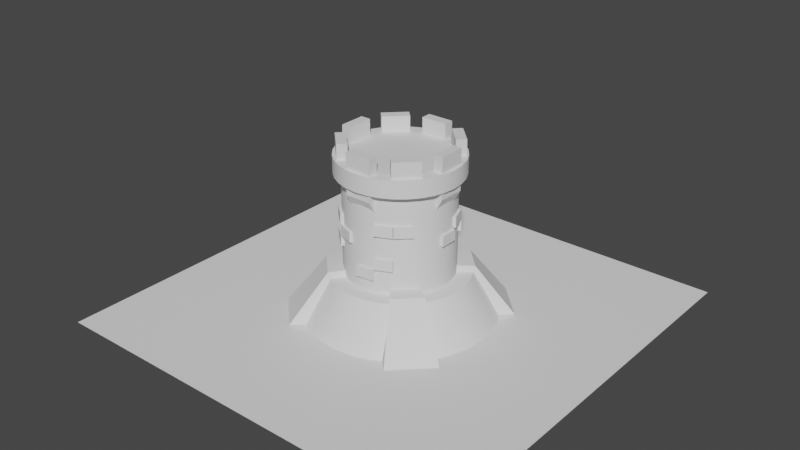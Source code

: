 # Source: torre01.blend  (saved by Blender 2.92.15; exported with 4.5.12 LTS)
import bpy
from mathutils import Matrix  # noqa: F401  (used for matrix-valued properties, if any)

bpy.ops.wm.read_factory_settings(use_empty=True)
scene = bpy.context.scene
scene.name = 'Scene'

# ---- collections
col_collection = bpy.data.collections.new('Collection'); scene.collection.children.link(col_collection)

# ---- node groups
ng_auto_smooth = bpy.data.node_groups.new('Auto Smooth', 'GeometryNodeTree')
_s = ng_auto_smooth.interface.new_socket(name='Geometry', in_out='OUTPUT', socket_type='NodeSocketGeometry')
_s = ng_auto_smooth.interface.new_socket(name='Geometry', in_out='INPUT', socket_type='NodeSocketGeometry')
_s = ng_auto_smooth.interface.new_socket(name='Angle', in_out='INPUT', socket_type='NodeSocketFloat')
_s.subtype = 'ANGLE'
_s.min_value = 0.0
_s.max_value = 3.142
ng_auto_smooth.is_modifier = True
_N = ng_auto_smooth.nodes; _L = ng_auto_smooth.links
n0 = _N.new('NodeGroupOutput'); n0.name = 'Group Output'; n0.location = (480, -100)
n1 = _N.new('NodeGroupInput'); n1.name = 'Group Input'; n1.location = (-420, -300)
n2 = _N.new('NodeGroupInput'); n2.name = 'Group Input.001'; n2.location = (-60, -100)
n3 = _N.new('GeometryNodeSetShadeSmooth'); n3.name = 'Set Shade Smooth'; n3.location = (120, -100)
n3.domain = 'EDGE'
n4 = _N.new('GeometryNodeSetShadeSmooth'); n4.name = 'Set Shade Smooth.001'; n4.location = (300, -100)
n5 = _N.new('GeometryNodeInputMeshEdgeAngle'); n5.name = 'Edge Angle'; n5.location = (-420, -220)
n6 = _N.new('GeometryNodeInputEdgeSmooth'); n6.name = 'Is Edge Smooth'; n6.location = (-60, -160)
n7 = _N.new('GeometryNodeInputShadeSmooth'); n7.name = 'Is Face Smooth'; n7.location = (-240, -340)
n8 = _N.new('FunctionNodeBooleanMath'); n8.name = 'Boolean Math'; n8.location = (-60, -220)
n9 = _N.new('FunctionNodeCompare'); n9.name = 'Compare'; n9.location = (-240, -180)
n9.operation = 'LESS_EQUAL'
_L.new(n5.outputs[0], n9.inputs[0])
_L.new(n4.outputs[0], n0.inputs[0])
_L.new(n1.outputs[1], n9.inputs[1])
_L.new(n9.outputs[0], n8.inputs[0])
_L.new(n7.outputs[0], n8.inputs[1])
_L.new(n2.outputs[0], n3.inputs[0])
_L.new(n6.outputs[0], n3.inputs[1])
_L.new(n3.outputs[0], n4.inputs[0])
_L.new(n8.outputs[0], n3.inputs[2])
n0.is_active_output = True

# ---- world
world_world = bpy.data.worlds.new('World'); scene.world = world_world
world_world.use_nodes = True; world_world.node_tree.nodes.clear()
_N = world_world.node_tree.nodes; _L = world_world.node_tree.links
n0 = _N.new('ShaderNodeOutputWorld'); n0.name = 'World Output'; n0.location = (300, 300)
n1 = _N.new('ShaderNodeBackground'); n1.name = 'Background'; n1.location = (10, 300)
n1.inputs[0].default_value = (0.05088, 0.05088, 0.05088, 1.0)
_L.new(n1.outputs[0], n0.inputs[0])
n0.is_active_output = True
world_world.color = (0.05088, 0.05088, 0.05088)
world_world.use_sun_shadow = False
world_world.sun_shadow_jitter_overblur = 0.0

# ---- meshes
me_cylinder = bpy.data.meshes.new('Cylinder')
me_cylinder.from_pydata([(-1.235e-08, 1.123, -1.0), (1.858e-08, 0.8148, 1.0), (0.2191, 1.102, -1.0), (0.159, 0.7991, 1.0), (0.4298, 1.038, -1.0), (0.3118, 0.7527, 1.0), (0.624, 0.9339, -1.0), (0.4527, 0.6774, 1.0), (0.7942, 0.7942, -1.0), (0.5761, 0.5761, 1.0), (0.9339, 0.624, -1.0), (0.6774, 0.4527, 1.0), (1.038, 0.4298, -1.0), (0.7527, 0.3118, 1.0), (1.102, 0.2191, -1.0), (0.7991, 0.159, 1.0), (1.123, 4.923e-08, -1.0), (0.8148, 1.15e-07, 1.0), (1.102, -0.2191, -1.0), (0.7991, -0.159, 1.0), (1.038, -0.4298, -1.0), (0.7527, -0.3118, 1.0), (0.9339, -0.624, -1.0), (0.6774, -0.4527, 1.0), (0.7942, -0.7942, -1.0), (0.5761, -0.5761, 1.0), (0.624, -0.9339, -1.0), (0.4527, -0.6774, 1.0), (0.4298, -1.038, -1.0), (0.3118, -0.7527, 1.0), (0.2191, -1.102, -1.0), (0.159, -0.7991, 1.0), (-3.783e-07, -1.123, -1.0), (-2.469e-07, -0.8148, 1.0), (-0.2191, -1.102, -1.0), (-0.159, -0.7991, 1.0), (-0.4298, -1.038, -1.0), (-0.3118, -0.7527, 1.0), (-0.624, -0.9339, -1.0), (-0.4527, -0.6774, 1.0), (-0.7942, -0.7942, -1.0), (-0.5761, -0.5761, 1.0), (-0.9339, -0.624, -1.0), (-0.6774, -0.4527, 1.0), (-1.038, -0.4298, -1.0), (-0.7527, -0.3118, 1.0), (-1.102, -0.2191, -1.0), (-0.7991, -0.159, 1.0), (-1.123, 1.049e-06, -1.0), (-0.8148, 8.402e-07, 1.0), (-1.102, 0.2191, -1.0), (-0.7991, 0.159, 1.0), (-1.038, 0.4298, -1.0), (-0.7527, 0.3118, 1.0), (-0.9339, 0.624, -1.0), (-0.6774, 0.4527, 1.0), (-0.7942, 0.7942, -1.0), (-0.5761, 0.5761, 1.0), (-0.624, 0.9339, -1.0), (-0.4527, 0.6774, 1.0), (-0.4298, 1.038, -1.0), (-0.3118, 0.7527, 1.0), (-0.2191, 1.102, -1.0), (-0.159, 0.7991, 1.0)], [], [(0, 1, 3, 2), (2, 3, 5, 4), (4, 5, 7, 6), (6, 7, 9, 8), (8, 9, 11, 10), (10, 11, 13, 12), (12, 13, 15, 14), (14, 15, 17, 16), (16, 17, 19, 18), (18, 19, 21, 20), (20, 21, 23, 22), (22, 23, 25, 24), (24, 25, 27, 26), (26, 27, 29, 28), (28, 29, 31, 30), (30, 31, 33, 32), (32, 33, 35, 34), (34, 35, 37, 36), (36, 37, 39, 38), (38, 39, 41, 40), (40, 41, 43, 42), (42, 43, 45, 44), (44, 45, 47, 46), (46, 47, 49, 48), (48, 49, 51, 50), (50, 51, 53, 52), (52, 53, 55, 54), (54, 55, 57, 56), (56, 57, 59, 58), (58, 59, 61, 60), (3, 1, 63, 61, 59, 57, 55, 53, 51, 49, 47, 45, 43, 41, 39, 37, 35, 33, 31, 29, 27, 25, 23, 21, 19, 17, 15, 13, 11, 9, 7, 5), (60, 61, 63, 62), (62, 63, 1, 0), (0, 2, 4, 6, 8, 10, 12, 14, 16, 18, 20, 22, 24, 26, 28, 30, 32, 34, 36, 38, 40, 42, 44, 46, 48, 50, 52, 54, 56, 58, 60, 62)])
me_cylinder.polygons.foreach_set('use_smooth', [True] * 34)
_uv = me_cylinder.uv_layers.new(name='UVMap')
_uv.uv.foreach_set('vector', [1.0, 0.5, 1.0, 1.0, 0.9688, 1.0, 0.9688, 0.5, 0.9688, 0.5, 0.9688, 1.0, 0.9375, 1.0, 0.9375, 0.5, 0.9375, 0.5, 0.9375, 1.0, 0.9062, 1.0, 0.9062, 0.5, 0.9062, 0.5, 0.9062, 1.0, 0.875, 1.0, 0.875, 0.5, 0.875, 0.5, 0.875, 1.0, 0.8438, 1.0, 0.8438, 0.5, 0.8438, 0.5, 0.8438, 1.0, 0.8125, 1.0, 0.8125, 0.5, 0.8125, 0.5, 0.8125, 1.0, 0.7812, 1.0, 0.7812, 0.5, 0.7812, 0.5, 0.7812, 1.0, 0.75, 1.0, 0.75, 0.5, 0.75, 0.5, 0.75, 1.0, 0.7188, 1.0, 0.7188, 0.5, 0.7188, 0.5, 0.7188, 1.0, 0.6875, 1.0, 0.6875, 0.5, 0.6875, 0.5, 0.6875, 1.0, 0.6562, 1.0, 0.6562, 0.5, 0.6562, 0.5, 0.6562, 1.0, 0.625, 1.0, 0.625, 0.5, 0.625, 0.5, 0.625, 1.0, 0.5938, 1.0, 0.5938, 0.5, 0.5938, 0.5, 0.5938, 1.0, 0.5625, 1.0, 0.5625, 0.5, 0.5625, 0.5, 0.5625, 1.0, 0.5312, 1.0, 0.5312, 0.5, 0.5312, 0.5, 0.5312, 1.0, 0.5, 1.0, 0.5, 0.5, 0.5, 0.5, 0.5, 1.0, 0.4688, 1.0, 0.4688, 0.5, 0.4688, 0.5, 0.4688, 1.0, 0.4375, 1.0, 0.4375, 0.5, 0.4375, 0.5, 0.4375, 1.0, 0.4062, 1.0, 0.4062, 0.5, 0.4062, 0.5, 0.4062, 1.0, 0.375, 1.0, 0.375, 0.5, 0.375, 0.5, 0.375, 1.0, 0.3438, 1.0, 0.3438, 0.5, 0.3438, 0.5, 0.3438, 1.0, 0.3125, 1.0, 0.3125, 0.5, 0.3125, 0.5, 0.3125, 1.0, 0.2812, 1.0, 0.2812, 0.5, 0.2812, 0.5, 0.2812, 1.0, 0.25, 1.0, 0.25, 0.5, 0.25, 0.5, 0.25, 1.0, 0.2188, 1.0, 0.2188, 0.5, 0.2188, 0.5, 0.2188, 1.0, 0.1875, 1.0, 0.1875, 0.5, 0.1875, 0.5, 0.1875, 1.0, 0.1562, 1.0, 0.1562, 0.5, 0.1562, 0.5, 0.1562, 1.0, 0.125, 1.0, 0.125, 0.5, 0.125, 0.5, 0.125, 1.0, 0.09375, 1.0, 0.09375, 0.5, 0.09375, 0.5, 0.09375, 1.0, 0.0625, 1.0, 0.0625, 0.5, 0.2968, 0.4854, 0.25, 0.49, 0.2032, 0.4854, 0.1582, 0.4717, 0.1167, 0.4496, 0.08029, 0.4197, 0.05045, 0.3833, 0.02827, 0.3418, 0.01461, 0.2968, 0.01, 0.25, 0.01461, 0.2032, 0.02827, 0.1582, 0.05045, 0.1167, 0.08029, 0.08029, 0.1167, 0.05045, 0.1582, 0.02827, 0.2032, 0.01461, 0.25, 0.01, 0.2968, 0.01461, 0.3418, 0.02827, 0.3833, 0.05045, 0.4197, 0.08029, 0.4496, 0.1167, 0.4717, 0.1582, 0.4854, 0.2032, 0.49, 0.25, 0.4854, 0.2968, 0.4717, 0.3418, 0.4496, 0.3833, 0.4197, 0.4197, 0.3833, 0.4496, 0.3418, 0.4717, 0.0625, 0.5, 0.0625, 1.0, 0.03125, 1.0, 0.03125, 0.5, 0.03125, 0.5, 0.03125, 1.0, 0.0, 1.0, 0.0, 0.5, 0.75, 0.49, 0.7968, 0.4854, 0.8418, 0.4717, 0.8833, 0.4496, 0.9197, 0.4197, 0.9496, 0.3833, 0.9717, 0.3418, 0.9854, 0.2968, 0.99, 0.25, 0.9854, 0.2032, 0.9717, 0.1582, 0.9496, 0.1167, 0.9197, 0.08029, 0.8833, 0.05045, 0.8418, 0.02827, 0.7968, 0.01461, 0.75, 0.01, 0.7032, 0.01461, 0.6582, 0.02827, 0.6167, 0.05045, 0.5803, 0.08029, 0.5504, 0.1167, 0.5283, 0.1582, 0.5146, 0.2032, 0.51, 0.25, 0.5146, 0.2968, 0.5283, 0.3418, 0.5504, 0.3833, 0.5803, 0.4197, 0.6167, 0.4496, 0.6582, 0.4717, 0.7032, 0.4854])
me_cylinder.use_remesh_fix_poles = True
me_cylinder.use_remesh_preserve_attributes = False
me_cylinder.use_mirror_vertex_groups = False
me_cylinder.update()
me_cylinder_001 = bpy.data.meshes.new('Cylinder.001')
me_cylinder_001.from_pydata([(0.0, 1.0, -1.0), (0.0, 1.0, 1.0), (0.1951, 0.9808, -1.0), (0.1951, 0.9808, 1.0), (0.3827, 0.9239, -1.0), (0.3827, 0.9239, 1.0), (0.5556, 0.8315, -1.0), (0.5556, 0.8315, 1.0), (0.7071, 0.7071, -1.0), (0.7071, 0.7071, 1.0), (0.8315, 0.5556, -1.0), (0.8315, 0.5556, 1.0), (0.9239, 0.3827, -1.0), (0.9239, 0.3827, 1.0), (0.9808, 0.1951, -1.0), (0.9808, 0.1951, 1.0), (1.0, 7.55e-08, -1.0), (1.0, 7.55e-08, 1.0), (0.9808, -0.1951, -1.0), (0.9808, -0.1951, 1.0), (0.9239, -0.3827, -1.0), (0.9239, -0.3827, 1.0), (0.8315, -0.5556, -1.0), (0.8315, -0.5556, 1.0), (0.7071, -0.7071, -1.0), (0.7071, -0.7071, 1.0), (0.5556, -0.8315, -1.0), (0.5556, -0.8315, 1.0), (0.3827, -0.9239, -1.0), (0.3827, -0.9239, 1.0), (0.1951, -0.9808, -1.0), (0.1951, -0.9808, 1.0), (-3.258e-07, -1.0, -1.0), (-3.258e-07, -1.0, 1.0), (-0.1951, -0.9808, -1.0), (-0.1951, -0.9808, 1.0), (-0.3827, -0.9239, -1.0), (-0.3827, -0.9239, 1.0), (-0.5556, -0.8315, -1.0), (-0.5556, -0.8315, 1.0), (-0.7071, -0.7071, -1.0), (-0.7071, -0.7071, 1.0), (-0.8315, -0.5556, -1.0), (-0.8315, -0.5556, 1.0), (-0.9239, -0.3827, -1.0), (-0.9239, -0.3827, 1.0), (-0.9808, -0.1951, -1.0), (-0.9808, -0.1951, 1.0), (-1.0, 9.656e-07, -1.0), (-1.0, 9.656e-07, 1.0), (-0.9808, 0.1951, -1.0), (-0.9808, 0.1951, 1.0), (-0.9239, 0.3827, -1.0), (-0.9239, 0.3827, 1.0), (-0.8315, 0.5556, -1.0), (-0.8315, 0.5556, 1.0), (-0.7071, 0.7071, -1.0), (-0.7071, 0.7071, 1.0), (-0.5556, 0.8315, -1.0), (-0.5556, 0.8315, 1.0), (-0.3827, 0.9239, -1.0), (-0.3827, 0.9239, 1.0), (-0.1951, 0.9808, -1.0), (-0.1951, 0.9808, 1.0)], [], [(0, 1, 3, 2), (2, 3, 5, 4), (4, 5, 7, 6), (6, 7, 9, 8), (8, 9, 11, 10), (10, 11, 13, 12), (12, 13, 15, 14), (14, 15, 17, 16), (16, 17, 19, 18), (18, 19, 21, 20), (20, 21, 23, 22), (22, 23, 25, 24), (24, 25, 27, 26), (26, 27, 29, 28), (28, 29, 31, 30), (30, 31, 33, 32), (32, 33, 35, 34), (34, 35, 37, 36), (36, 37, 39, 38), (38, 39, 41, 40), (40, 41, 43, 42), (42, 43, 45, 44), (44, 45, 47, 46), (46, 47, 49, 48), (48, 49, 51, 50), (50, 51, 53, 52), (52, 53, 55, 54), (54, 55, 57, 56), (56, 57, 59, 58), (58, 59, 61, 60), (3, 1, 63, 61, 59, 57, 55, 53, 51, 49, 47, 45, 43, 41, 39, 37, 35, 33, 31, 29, 27, 25, 23, 21, 19, 17, 15, 13, 11, 9, 7, 5), (60, 61, 63, 62), (62, 63, 1, 0), (0, 2, 4, 6, 8, 10, 12, 14, 16, 18, 20, 22, 24, 26, 28, 30, 32, 34, 36, 38, 40, 42, 44, 46, 48, 50, 52, 54, 56, 58, 60, 62)])
me_cylinder_001.polygons.foreach_set('use_smooth', [True] * 34)
_uv = me_cylinder_001.uv_layers.new(name='UVMap')
_uv.uv.foreach_set('vector', [1.0, 0.5, 1.0, 1.0, 0.9688, 1.0, 0.9688, 0.5, 0.9688, 0.5, 0.9688, 1.0, 0.9375, 1.0, 0.9375, 0.5, 0.9375, 0.5, 0.9375, 1.0, 0.9062, 1.0, 0.9062, 0.5, 0.9062, 0.5, 0.9062, 1.0, 0.875, 1.0, 0.875, 0.5, 0.875, 0.5, 0.875, 1.0, 0.8438, 1.0, 0.8438, 0.5, 0.8438, 0.5, 0.8438, 1.0, 0.8125, 1.0, 0.8125, 0.5, 0.8125, 0.5, 0.8125, 1.0, 0.7812, 1.0, 0.7812, 0.5, 0.7812, 0.5, 0.7812, 1.0, 0.75, 1.0, 0.75, 0.5, 0.75, 0.5, 0.75, 1.0, 0.7188, 1.0, 0.7188, 0.5, 0.7188, 0.5, 0.7188, 1.0, 0.6875, 1.0, 0.6875, 0.5, 0.6875, 0.5, 0.6875, 1.0, 0.6562, 1.0, 0.6562, 0.5, 0.6562, 0.5, 0.6562, 1.0, 0.625, 1.0, 0.625, 0.5, 0.625, 0.5, 0.625, 1.0, 0.5938, 1.0, 0.5938, 0.5, 0.5938, 0.5, 0.5938, 1.0, 0.5625, 1.0, 0.5625, 0.5, 0.5625, 0.5, 0.5625, 1.0, 0.5312, 1.0, 0.5312, 0.5, 0.5312, 0.5, 0.5312, 1.0, 0.5, 1.0, 0.5, 0.5, 0.5, 0.5, 0.5, 1.0, 0.4688, 1.0, 0.4688, 0.5, 0.4688, 0.5, 0.4688, 1.0, 0.4375, 1.0, 0.4375, 0.5, 0.4375, 0.5, 0.4375, 1.0, 0.4062, 1.0, 0.4062, 0.5, 0.4062, 0.5, 0.4062, 1.0, 0.375, 1.0, 0.375, 0.5, 0.375, 0.5, 0.375, 1.0, 0.3438, 1.0, 0.3438, 0.5, 0.3438, 0.5, 0.3438, 1.0, 0.3125, 1.0, 0.3125, 0.5, 0.3125, 0.5, 0.3125, 1.0, 0.2812, 1.0, 0.2812, 0.5, 0.2812, 0.5, 0.2812, 1.0, 0.25, 1.0, 0.25, 0.5, 0.25, 0.5, 0.25, 1.0, 0.2188, 1.0, 0.2188, 0.5, 0.2188, 0.5, 0.2188, 1.0, 0.1875, 1.0, 0.1875, 0.5, 0.1875, 0.5, 0.1875, 1.0, 0.1562, 1.0, 0.1562, 0.5, 0.1562, 0.5, 0.1562, 1.0, 0.125, 1.0, 0.125, 0.5, 0.125, 0.5, 0.125, 1.0, 0.09375, 1.0, 0.09375, 0.5, 0.09375, 0.5, 0.09375, 1.0, 0.0625, 1.0, 0.0625, 0.5, 0.2968, 0.4854, 0.25, 0.49, 0.2032, 0.4854, 0.1582, 0.4717, 0.1167, 0.4496, 0.08029, 0.4197, 0.05045, 0.3833, 0.02827, 0.3418, 0.01461, 0.2968, 0.01, 0.25, 0.01461, 0.2032, 0.02827, 0.1582, 0.05045, 0.1167, 0.08029, 0.08029, 0.1167, 0.05045, 0.1582, 0.02827, 0.2032, 0.01461, 0.25, 0.01, 0.2968, 0.01461, 0.3418, 0.02827, 0.3833, 0.05045, 0.4197, 0.08029, 0.4496, 0.1167, 0.4717, 0.1582, 0.4854, 0.2032, 0.49, 0.25, 0.4854, 0.2968, 0.4717, 0.3418, 0.4496, 0.3833, 0.4197, 0.4197, 0.3833, 0.4496, 0.3418, 0.4717, 0.0625, 0.5, 0.0625, 1.0, 0.03125, 1.0, 0.03125, 0.5, 0.03125, 0.5, 0.03125, 1.0, 0.0, 1.0, 0.0, 0.5, 0.75, 0.49, 0.7968, 0.4854, 0.8418, 0.4717, 0.8833, 0.4496, 0.9197, 0.4197, 0.9496, 0.3833, 0.9717, 0.3418, 0.9854, 0.2968, 0.99, 0.25, 0.9854, 0.2032, 0.9717, 0.1582, 0.9496, 0.1167, 0.9197, 0.08029, 0.8833, 0.05045, 0.8418, 0.02827, 0.7968, 0.01461, 0.75, 0.01, 0.7032, 0.01461, 0.6582, 0.02827, 0.6167, 0.05045, 0.5803, 0.08029, 0.5504, 0.1167, 0.5283, 0.1582, 0.5146, 0.2032, 0.51, 0.25, 0.5146, 0.2968, 0.5283, 0.3418, 0.5504, 0.3833, 0.5803, 0.4197, 0.6167, 0.4496, 0.6582, 0.4717, 0.7032, 0.4854])
me_cylinder_001.use_remesh_fix_poles = True
me_cylinder_001.use_remesh_preserve_attributes = False
me_cylinder_001.use_mirror_vertex_groups = False
me_cylinder_001.update()
me_cylinder_002 = bpy.data.meshes.new('Cylinder.002')
me_cylinder_002.from_pydata([(0.0, 1.0, -1.0), (0.0, 1.0, 1.0), (0.1951, 0.9808, -1.0), (0.1951, 0.9808, 1.0), (0.3827, 0.9239, -1.0), (0.3827, 0.9239, 1.0), (0.5556, 0.8315, -1.0), (0.5556, 0.8315, 1.0), (0.7071, 0.7071, -1.0), (0.7071, 0.7071, 1.0), (0.8315, 0.5556, -1.0), (0.8315, 0.5556, 1.0), (0.9239, 0.3827, -1.0), (0.9239, 0.3827, 1.0), (0.9808, 0.1951, -1.0), (0.9808, 0.1951, 1.0), (1.0, 7.55e-08, -1.0), (1.0, 7.55e-08, 1.0), (0.9808, -0.1951, -1.0), (0.9808, -0.1951, 1.0), (0.9239, -0.3827, -1.0), (0.9239, -0.3827, 1.0), (0.8315, -0.5556, -1.0), (0.8315, -0.5556, 1.0), (0.7071, -0.7071, -1.0), (0.7071, -0.7071, 1.0), (0.5556, -0.8315, -1.0), (0.5556, -0.8315, 1.0), (0.3827, -0.9239, -1.0), (0.3827, -0.9239, 1.0), (0.1951, -0.9808, -1.0), (0.1951, -0.9808, 1.0), (-3.258e-07, -1.0, -1.0), (-3.258e-07, -1.0, 1.0), (-0.1951, -0.9808, -1.0), (-0.1951, -0.9808, 1.0), (-0.3827, -0.9239, -1.0), (-0.3827, -0.9239, 1.0), (-0.5556, -0.8315, -1.0), (-0.5556, -0.8315, 1.0), (-0.7071, -0.7071, -1.0), (-0.7071, -0.7071, 1.0), (-0.8315, -0.5556, -1.0), (-0.8315, -0.5556, 1.0), (-0.9239, -0.3827, -1.0), (-0.9239, -0.3827, 1.0), (-0.9808, -0.1951, -1.0), (-0.9808, -0.1951, 1.0), (-1.0, 9.656e-07, -1.0), (-1.0, 9.656e-07, 1.0), (-0.9808, 0.1951, -1.0), (-0.9808, 0.1951, 1.0), (-0.9239, 0.3827, -1.0), (-0.9239, 0.3827, 1.0), (-0.8315, 0.5556, -1.0), (-0.8315, 0.5556, 1.0), (-0.7071, 0.7071, -1.0), (-0.7071, 0.7071, 1.0), (-0.5556, 0.8315, -1.0), (-0.5556, 0.8315, 1.0), (-0.3827, 0.9239, -1.0), (-0.3827, 0.9239, 1.0), (-0.1951, 0.9808, -1.0), (-0.1951, 0.9808, 1.0)], [], [(0, 1, 3, 2), (2, 3, 5, 4), (4, 5, 7, 6), (6, 7, 9, 8), (8, 9, 11, 10), (10, 11, 13, 12), (12, 13, 15, 14), (14, 15, 17, 16), (16, 17, 19, 18), (18, 19, 21, 20), (20, 21, 23, 22), (22, 23, 25, 24), (24, 25, 27, 26), (26, 27, 29, 28), (28, 29, 31, 30), (30, 31, 33, 32), (32, 33, 35, 34), (34, 35, 37, 36), (36, 37, 39, 38), (38, 39, 41, 40), (40, 41, 43, 42), (42, 43, 45, 44), (44, 45, 47, 46), (46, 47, 49, 48), (48, 49, 51, 50), (50, 51, 53, 52), (52, 53, 55, 54), (54, 55, 57, 56), (56, 57, 59, 58), (58, 59, 61, 60), (3, 1, 63, 61, 59, 57, 55, 53, 51, 49, 47, 45, 43, 41, 39, 37, 35, 33, 31, 29, 27, 25, 23, 21, 19, 17, 15, 13, 11, 9, 7, 5), (60, 61, 63, 62), (62, 63, 1, 0), (0, 2, 4, 6, 8, 10, 12, 14, 16, 18, 20, 22, 24, 26, 28, 30, 32, 34, 36, 38, 40, 42, 44, 46, 48, 50, 52, 54, 56, 58, 60, 62)])
me_cylinder_002.polygons.foreach_set('use_smooth', [True] * 34)
_uv = me_cylinder_002.uv_layers.new(name='UVMap')
_uv.uv.foreach_set('vector', [1.0, 0.5, 1.0, 1.0, 0.9688, 1.0, 0.9688, 0.5, 0.9688, 0.5, 0.9688, 1.0, 0.9375, 1.0, 0.9375, 0.5, 0.9375, 0.5, 0.9375, 1.0, 0.9062, 1.0, 0.9062, 0.5, 0.9062, 0.5, 0.9062, 1.0, 0.875, 1.0, 0.875, 0.5, 0.875, 0.5, 0.875, 1.0, 0.8438, 1.0, 0.8438, 0.5, 0.8438, 0.5, 0.8438, 1.0, 0.8125, 1.0, 0.8125, 0.5, 0.8125, 0.5, 0.8125, 1.0, 0.7812, 1.0, 0.7812, 0.5, 0.7812, 0.5, 0.7812, 1.0, 0.75, 1.0, 0.75, 0.5, 0.75, 0.5, 0.75, 1.0, 0.7188, 1.0, 0.7188, 0.5, 0.7188, 0.5, 0.7188, 1.0, 0.6875, 1.0, 0.6875, 0.5, 0.6875, 0.5, 0.6875, 1.0, 0.6562, 1.0, 0.6562, 0.5, 0.6562, 0.5, 0.6562, 1.0, 0.625, 1.0, 0.625, 0.5, 0.625, 0.5, 0.625, 1.0, 0.5938, 1.0, 0.5938, 0.5, 0.5938, 0.5, 0.5938, 1.0, 0.5625, 1.0, 0.5625, 0.5, 0.5625, 0.5, 0.5625, 1.0, 0.5312, 1.0, 0.5312, 0.5, 0.5312, 0.5, 0.5312, 1.0, 0.5, 1.0, 0.5, 0.5, 0.5, 0.5, 0.5, 1.0, 0.4688, 1.0, 0.4688, 0.5, 0.4688, 0.5, 0.4688, 1.0, 0.4375, 1.0, 0.4375, 0.5, 0.4375, 0.5, 0.4375, 1.0, 0.4062, 1.0, 0.4062, 0.5, 0.4062, 0.5, 0.4062, 1.0, 0.375, 1.0, 0.375, 0.5, 0.375, 0.5, 0.375, 1.0, 0.3438, 1.0, 0.3438, 0.5, 0.3438, 0.5, 0.3438, 1.0, 0.3125, 1.0, 0.3125, 0.5, 0.3125, 0.5, 0.3125, 1.0, 0.2812, 1.0, 0.2812, 0.5, 0.2812, 0.5, 0.2812, 1.0, 0.25, 1.0, 0.25, 0.5, 0.25, 0.5, 0.25, 1.0, 0.2188, 1.0, 0.2188, 0.5, 0.2188, 0.5, 0.2188, 1.0, 0.1875, 1.0, 0.1875, 0.5, 0.1875, 0.5, 0.1875, 1.0, 0.1562, 1.0, 0.1562, 0.5, 0.1562, 0.5, 0.1562, 1.0, 0.125, 1.0, 0.125, 0.5, 0.125, 0.5, 0.125, 1.0, 0.09375, 1.0, 0.09375, 0.5, 0.09375, 0.5, 0.09375, 1.0, 0.0625, 1.0, 0.0625, 0.5, 0.2968, 0.4854, 0.25, 0.49, 0.2032, 0.4854, 0.1582, 0.4717, 0.1167, 0.4496, 0.08029, 0.4197, 0.05045, 0.3833, 0.02827, 0.3418, 0.01461, 0.2968, 0.01, 0.25, 0.01461, 0.2032, 0.02827, 0.1582, 0.05045, 0.1167, 0.08029, 0.08029, 0.1167, 0.05045, 0.1582, 0.02827, 0.2032, 0.01461, 0.25, 0.01, 0.2968, 0.01461, 0.3418, 0.02827, 0.3833, 0.05045, 0.4197, 0.08029, 0.4496, 0.1167, 0.4717, 0.1582, 0.4854, 0.2032, 0.49, 0.25, 0.4854, 0.2968, 0.4717, 0.3418, 0.4496, 0.3833, 0.4197, 0.4197, 0.3833, 0.4496, 0.3418, 0.4717, 0.0625, 0.5, 0.0625, 1.0, 0.03125, 1.0, 0.03125, 0.5, 0.03125, 0.5, 0.03125, 1.0, 0.0, 1.0, 0.0, 0.5, 0.75, 0.49, 0.7968, 0.4854, 0.8418, 0.4717, 0.8833, 0.4496, 0.9197, 0.4197, 0.9496, 0.3833, 0.9717, 0.3418, 0.9854, 0.2968, 0.99, 0.25, 0.9854, 0.2032, 0.9717, 0.1582, 0.9496, 0.1167, 0.9197, 0.08029, 0.8833, 0.05045, 0.8418, 0.02827, 0.7968, 0.01461, 0.75, 0.01, 0.7032, 0.01461, 0.6582, 0.02827, 0.6167, 0.05045, 0.5803, 0.08029, 0.5504, 0.1167, 0.5283, 0.1582, 0.5146, 0.2032, 0.51, 0.25, 0.5146, 0.2968, 0.5283, 0.3418, 0.5504, 0.3833, 0.5803, 0.4197, 0.6167, 0.4496, 0.6582, 0.4717, 0.7032, 0.4854])
me_cylinder_002.use_remesh_fix_poles = True
me_cylinder_002.use_remesh_preserve_attributes = False
me_cylinder_002.use_mirror_vertex_groups = False
me_cylinder_002.update()
me_cube_001 = bpy.data.meshes.new('Cube.001')
me_cube_001.from_pydata([(-0.5877, -1.0, -0.9497), (-0.5877, -1.0, 0.9497), (-0.5876, 1.0, -0.9497), (-0.5876, 1.0, 0.9497), (0.5876, -1.0, -0.9497), (0.5876, -1.0, 0.9497), (0.5877, 1.0, -0.9497), (0.5877, 1.0, 0.9497)], [], [(0, 1, 3, 2), (2, 3, 7, 6), (6, 7, 5, 4), (4, 5, 1, 0), (2, 6, 4, 0), (7, 3, 1, 5)])
_uv = me_cube_001.uv_layers.new(name='UVMap')
_uv.uv.foreach_set('vector', [0.375, 0.0, 0.625, 0.0, 0.625, 0.25, 0.375, 0.25, 0.375, 0.25, 0.625, 0.25, 0.625, 0.5, 0.375, 0.5, 0.375, 0.5, 0.625, 0.5, 0.625, 0.75, 0.375, 0.75, 0.375, 0.75, 0.625, 0.75, 0.625, 1.0, 0.375, 1.0, 0.125, 0.5, 0.375, 0.5, 0.375, 0.75, 0.125, 0.75, 0.625, 0.5, 0.875, 0.5, 0.875, 0.75, 0.625, 0.75])
me_cube_001.use_remesh_fix_poles = True
me_cube_001.use_remesh_preserve_attributes = False
me_cube_001.use_mirror_vertex_groups = False
me_cube_001.update()
me_cube_002 = bpy.data.meshes.new('Cube.002')
me_cube_002.from_pydata([(-0.5877, -1.0, -2.096), (-0.5877, -1.0, 0.9497), (-0.5876, 1.0, -2.096), (-0.5876, 1.0, 0.9497), (0.5876, -1.0, -0.02559), (0.5876, -1.0, 0.9497), (0.5877, 1.0, -0.02559), (0.5877, 1.0, 0.9497)], [], [(0, 1, 3, 2), (2, 3, 7, 6), (6, 7, 5, 4), (4, 5, 1, 0), (2, 6, 4, 0), (7, 3, 1, 5)])
_uv = me_cube_002.uv_layers.new(name='UVMap')
_uv.uv.foreach_set('vector', [0.375, 0.0, 0.625, 0.0, 0.625, 0.25, 0.375, 0.25, 0.375, 0.25, 0.625, 0.25, 0.625, 0.5, 0.375, 0.5, 0.375, 0.5, 0.625, 0.5, 0.625, 0.75, 0.375, 0.75, 0.375, 0.75, 0.625, 0.75, 0.625, 1.0, 0.375, 1.0, 0.125, 0.5, 0.375, 0.5, 0.375, 0.75, 0.125, 0.75, 0.625, 0.5, 0.875, 0.5, 0.875, 0.75, 0.625, 0.75])
me_cube_002.use_remesh_fix_poles = True
me_cube_002.use_remesh_preserve_attributes = False
me_cube_002.use_mirror_vertex_groups = False
me_cube_002.update()
me_cube_004 = bpy.data.meshes.new('Cube.004')
me_cube_004.from_pydata([(-0.5877, -1.0, -0.7904), (-3.397, -0.4985, 0.8052), (-0.5876, 1.0, -0.7904), (-3.397, 0.4951, 0.8052), (0.5876, -1.0, -0.7904), (-1.817, -0.646, 0.8052), (0.5877, 1.0, -0.7904), (-1.817, 0.6427, 0.8052)], [], [(0, 1, 3, 2), (2, 3, 7, 6), (6, 7, 5, 4), (4, 5, 1, 0), (2, 6, 4, 0), (7, 3, 1, 5)])
_uv = me_cube_004.uv_layers.new(name='UVMap')
_uv.uv.foreach_set('vector', [0.375, 0.0, 0.625, 0.0, 0.625, 0.25, 0.375, 0.25, 0.375, 0.25, 0.625, 0.25, 0.625, 0.5, 0.375, 0.5, 0.375, 0.5, 0.625, 0.5, 0.625, 0.75, 0.375, 0.75, 0.375, 0.75, 0.625, 0.75, 0.625, 1.0, 0.375, 1.0, 0.125, 0.5, 0.375, 0.5, 0.375, 0.75, 0.125, 0.75, 0.625, 0.5, 0.875, 0.5, 0.875, 0.75, 0.625, 0.75])
me_cube_004.use_remesh_fix_poles = True
me_cube_004.use_remesh_preserve_attributes = False
me_cube_004.use_mirror_vertex_groups = False
me_cube_004.update()
me_cube_005 = bpy.data.meshes.new('Cube.005')
me_cube_005.from_pydata([(-0.5877, -1.0, -0.9497), (-0.5877, -1.0, 0.9497), (-0.5876, 1.0, -0.9497), (-0.5876, 1.0, 0.9497), (0.5876, -1.0, -0.9497), (0.5876, -1.0, 0.9497), (0.5877, 1.0, -0.9497), (0.5877, 1.0, 0.9497)], [], [(0, 1, 3, 2), (2, 3, 7, 6), (6, 7, 5, 4), (4, 5, 1, 0), (2, 6, 4, 0), (7, 3, 1, 5)])
_uv = me_cube_005.uv_layers.new(name='UVMap')
_uv.uv.foreach_set('vector', [0.375, 0.0, 0.625, 0.0, 0.625, 0.25, 0.375, 0.25, 0.375, 0.25, 0.625, 0.25, 0.625, 0.5, 0.375, 0.5, 0.375, 0.5, 0.625, 0.5, 0.625, 0.75, 0.375, 0.75, 0.375, 0.75, 0.625, 0.75, 0.625, 1.0, 0.375, 1.0, 0.125, 0.5, 0.375, 0.5, 0.375, 0.75, 0.125, 0.75, 0.625, 0.5, 0.875, 0.5, 0.875, 0.75, 0.625, 0.75])
me_cube_005.use_remesh_fix_poles = True
me_cube_005.use_remesh_preserve_attributes = False
me_cube_005.use_mirror_vertex_groups = False
me_cube_005.update()
me_plane = bpy.data.meshes.new('Plane')
me_plane.from_pydata([(-1.0, -1.0, 0.0), (1.0, -1.0, 0.0), (-1.0, 1.0, 0.0), (1.0, 1.0, 0.0)], [], [(0, 1, 3, 2)])
_uv = me_plane.uv_layers.new(name='UVMap')
_uv.uv.foreach_set('vector', [0.0, 0.0, 1.0, 0.0, 1.0, 1.0, 0.0, 1.0])
me_plane.use_remesh_fix_poles = True
me_plane.use_remesh_preserve_attributes = False
me_plane.use_mirror_vertex_groups = False
me_plane.update()

# ---- objects
ob_cylinder = bpy.data.objects.new('Cylinder', me_cylinder)
ob_cylinder_001 = bpy.data.objects.new('Cylinder.001', me_cylinder_001)
ob_cylinder_002 = bpy.data.objects.new('Cylinder.002', me_cylinder_002)
ob_cube = bpy.data.objects.new('Cube', me_cube_001)
ob_cube_001 = bpy.data.objects.new('Cube.001', me_cube_001)
ob_cube_002 = bpy.data.objects.new('Cube.002', me_cube_001)
ob_cube_003 = bpy.data.objects.new('Cube.003', me_cube_001)
ob_cube_004 = bpy.data.objects.new('Cube.004', me_cube_001)
ob_cube_005 = bpy.data.objects.new('Cube.005', me_cube_001)
ob_cube_006 = bpy.data.objects.new('Cube.006', me_cube_001)
ob_cube_007 = bpy.data.objects.new('Cube.007', me_cube_001)
ob_cube_008 = bpy.data.objects.new('Cube.008', me_cube_002)
ob_cube_009 = bpy.data.objects.new('Cube.009', me_cube_002)
ob_cube_010 = bpy.data.objects.new('Cube.010', me_cube_002)
ob_cube_011 = bpy.data.objects.new('Cube.011', me_cube_002)
ob_cube_012 = bpy.data.objects.new('Cube.012', me_cube_004)
ob_cube_013 = bpy.data.objects.new('Cube.013', me_cube_004)
ob_cube_014 = bpy.data.objects.new('Cube.014', me_cube_004)
ob_cube_015 = bpy.data.objects.new('Cube.015', me_cube_004)
ob_cube_017 = bpy.data.objects.new('Cube.017', me_cube_005)
ob_cube_016 = bpy.data.objects.new('Cube.016', me_cube_005)
ob_cube_018 = bpy.data.objects.new('Cube.018', me_cube_005)
ob_cube_019 = bpy.data.objects.new('Cube.019', me_cube_005)
ob_cube_020 = bpy.data.objects.new('Cube.020', me_cube_005)
ob_cube_021 = bpy.data.objects.new('Cube.021', me_cube_005)
ob_cube_022 = bpy.data.objects.new('Cube.022', me_cube_005)
ob_cube_023 = bpy.data.objects.new('Cube.023', me_cube_005)
ob_cube_024 = bpy.data.objects.new('Cube.024', me_cube_005)
ob_cube_025 = bpy.data.objects.new('Cube.025', me_cube_005)
ob_cube_026 = bpy.data.objects.new('Cube.026', me_cube_005)
ob_cube_027 = bpy.data.objects.new('Cube.027', me_cube_005)
ob_cube_028 = bpy.data.objects.new('Cube.028', me_cube_005)
ob_cube_029 = bpy.data.objects.new('Cube.029', me_cube_005)
ob_cube_030 = bpy.data.objects.new('Cube.030', me_cube_005)
ob_cube_031 = bpy.data.objects.new('Cube.031', me_cube_005)
ob_cube_032 = bpy.data.objects.new('Cube.032', me_cube_005)
ob_cube_033 = bpy.data.objects.new('Cube.033', me_cube_005)
ob_plane = bpy.data.objects.new('Plane', me_plane)

# ---- transforms, parenting, visibility, modifiers, constraints
ob_cylinder.location = (0.006377, 0.06864, 1.981)
ob_cylinder.scale = (7.638, 7.638, 1.999)
ob_cylinder.lineart.crease_threshold = 0.0
_m = ob_cylinder.modifiers.new('Auto Smooth', 'NODES')
_m.node_group = ng_auto_smooth
_gi = [s.identifier for s in ng_auto_smooth.interface.items_tree if s.item_type == 'SOCKET' and s.in_out == 'INPUT']
_m[_gi[1]] = 0.5236  # Angle
ob_cylinder_001.location = (-0.02925, 0.0501, 8.545)
ob_cylinder_001.scale = (4.857, 4.857, 4.597)
ob_cylinder_001.lineart.crease_threshold = 0.0
_m = ob_cylinder_001.modifiers.new('Auto Smooth', 'NODES')
_m.node_group = ng_auto_smooth
_gi = [s.identifier for s in ng_auto_smooth.interface.items_tree if s.item_type == 'SOCKET' and s.in_out == 'INPUT']
_m[_gi[1]] = 0.5236  # Angle
ob_cylinder_002.location = (0.0, 0.06532, 13.8)
ob_cylinder_002.scale = (5.554, 5.554, 0.7932)
ob_cylinder_002.lineart.crease_threshold = 0.0
_m = ob_cylinder_002.modifiers.new('Auto Smooth', 'NODES')
_m.node_group = ng_auto_smooth
_gi = [s.identifier for s in ng_auto_smooth.interface.items_tree if s.item_type == 'SOCKET' and s.in_out == 'INPUT']
_m[_gi[1]] = 0.5236  # Angle
ob_cube.location = (4.779, 0.06532, 15.27)
ob_cube.scale = (0.7741, 1.206, 0.7769)
ob_cube.lineart.crease_threshold = 0.0
ob_cube_001.location = (3.38, 3.445, 15.27)
ob_cube_001.rotation_euler = (0.0, -0.0, 0.7854)
ob_cube_001.scale = (0.7741, 1.206, 0.7769)
ob_cube_001.lineart.crease_threshold = 0.0
ob_cube_002.location = (-7.836e-06, -4.714, 15.27)
ob_cube_002.rotation_euler = (0.0, -0.0, 80.11)
ob_cube_002.scale = (0.7741, 1.206, 0.7769)
ob_cube_002.lineart.crease_threshold = 0.0
ob_cube_003.location = (3.379, -3.314, 15.27)
ob_cube_003.rotation_euler = (0.0, -0.0, 80.9)
ob_cube_003.scale = (0.7741, 1.206, 0.7769)
ob_cube_003.lineart.crease_threshold = 0.0
ob_cube_004.location = (-4.779, 0.06533, 15.27)
ob_cube_004.rotation_euler = (0.0, 0.0, 78.54)
ob_cube_004.scale = (0.7741, 1.206, 0.7769)
ob_cube_004.lineart.crease_threshold = 0.0
ob_cube_005.location = (-3.38, -3.314, 15.27)
ob_cube_005.rotation_euler = (0.0, -0.0, 79.33)
ob_cube_005.scale = (0.7741, 1.206, 0.7769)
ob_cube_005.lineart.crease_threshold = 0.0
ob_cube_006.location = (8.271e-06, 4.845, 15.27)
ob_cube_006.rotation_euler = (0.0, 0.0, 76.97)
ob_cube_006.scale = (0.7741, 1.206, 0.7769)
ob_cube_006.lineart.crease_threshold = 0.0
ob_cube_007.location = (-3.379, 3.445, 15.27)
ob_cube_007.rotation_euler = (0.0, 0.0, 77.75)
ob_cube_007.scale = (0.7741, 1.206, 0.7769)
ob_cube_007.lineart.crease_threshold = 0.0
ob_cube_008.location = (4.779, 0.06532, 12.32)
ob_cube_008.scale = (0.7741, 1.206, 0.7769)
ob_cube_008.lineart.crease_threshold = 0.0
ob_cube_009.location = (-7.836e-06, -4.714, 12.32)
ob_cube_009.rotation_euler = (0.0, -0.0, 80.11)
ob_cube_009.scale = (0.7741, 1.206, 0.7769)
ob_cube_009.lineart.crease_threshold = 0.0
ob_cube_010.location = (-4.779, 0.06533, 12.32)
ob_cube_010.rotation_euler = (0.0, 0.0, 78.54)
ob_cube_010.scale = (0.7741, 1.206, 0.7769)
ob_cube_010.lineart.crease_threshold = 0.0
ob_cube_011.location = (8.271e-06, 4.845, 12.32)
ob_cube_011.rotation_euler = (0.0, 0.0, 76.97)
ob_cube_011.scale = (0.7741, 1.206, 0.7769)
ob_cube_011.lineart.crease_threshold = 0.0
ob_cube_012.location = (6.223, 6.291, 2.269)
ob_cube_012.rotation_euler = (0.0, -0.0, 0.7854)
ob_cube_012.scale = (1.427, 2.223, 2.817)
ob_cube_012.lineart.crease_threshold = 0.0
ob_cube_013.location = (6.223, -6.166, 2.269)
ob_cube_013.rotation_euler = (0.0, -0.0, 80.9)
ob_cube_013.scale = (1.427, 2.223, 2.817)
ob_cube_013.lineart.crease_threshold = 0.0
ob_cube_014.location = (-6.234, -6.166, 2.269)
ob_cube_014.rotation_euler = (0.0, -0.0, 79.33)
ob_cube_014.scale = (1.427, 2.223, 2.817)
ob_cube_014.lineart.crease_threshold = 0.0
ob_cube_015.location = (-6.234, 6.291, 2.269)
ob_cube_015.rotation_euler = (0.0, 0.0, 77.75)
ob_cube_015.scale = (1.427, 2.223, 2.817)
ob_cube_015.lineart.crease_threshold = 0.0
ob_cube_017.location = (0.02446, 4.818, 7.989)
ob_cube_017.rotation_euler = (0.0, 0.0, 76.97)
ob_cube_017.scale = (0.5159, 0.8037, 0.5178)
ob_cube_017.lineart.crease_threshold = 0.0
ob_cube_016.location = (1.587, 4.536, 6.934)
ob_cube_016.rotation_euler = (0.0, -0.0, 76.63)
ob_cube_016.scale = (0.5159, 0.8037, 0.5178)
ob_cube_016.lineart.crease_threshold = 0.0
ob_cube_018.location = (4.435, 1.726, 9.435)
ob_cube_018.rotation_euler = (0.0, -0.0, 75.77)
ob_cube_018.scale = (0.5159, 0.8037, 0.5178)
ob_cube_018.lineart.crease_threshold = 0.0
ob_cube_019.location = (4.738, 0.1672, 8.381)
ob_cube_019.rotation_euler = (0.0, -0.0, 75.43)
ob_cube_019.scale = (0.5159, 0.8037, 0.5178)
ob_cube_019.lineart.crease_threshold = 0.0
ob_cube_020.location = (1.915, -4.304, 6.764)
ob_cube_020.rotation_euler = (0.0, -0.0, 74.26)
ob_cube_020.scale = (0.5159, 0.8037, 0.5178)
ob_cube_020.lineart.crease_threshold = 0.0
ob_cube_021.location = (0.3774, -4.701, 5.709)
ob_cube_021.rotation_euler = (0.0, -0.0, 73.92)
ob_cube_021.scale = (0.5159, 0.8037, 0.5178)
ob_cube_021.lineart.crease_threshold = 0.0
ob_cube_022.location = (-4.598, -1.314, 9.479)
ob_cube_022.rotation_euler = (0.0, -0.0, 72.56)
ob_cube_022.scale = (0.5159, 0.8037, 0.5178)
ob_cube_022.lineart.crease_threshold = 0.0
ob_cube_023.location = (-4.793, 0.2613, 8.425)
ob_cube_023.rotation_euler = (0.0, -0.0, 72.22)
ob_cube_023.scale = (0.5159, 0.8037, 0.5178)
ob_cube_023.lineart.crease_threshold = 0.0
ob_cube_024.location = (0.02446, 4.818, 6.885)
ob_cube_024.rotation_euler = (0.0, 0.0, 76.97)
ob_cube_024.scale = (0.5159, 0.8037, 0.5178)
ob_cube_024.lineart.crease_threshold = 0.0
ob_cube_025.location = (3.702, 3.02, 8.385)
ob_cube_025.rotation_euler = (0.0, -0.0, 76.08)
ob_cube_025.scale = (0.5159, 0.8037, 0.5178)
ob_cube_025.lineart.crease_threshold = 0.0
ob_cube_026.location = (1.915, -4.304, 9.817)
ob_cube_026.rotation_euler = (0.0, -0.0, 74.26)
ob_cube_026.scale = (0.5159, 0.8037, 0.5178)
ob_cube_026.lineart.crease_threshold = 0.0
ob_cube_027.location = (3.216, -3.444, 9.817)
ob_cube_027.rotation_euler = (0.0, -0.0, 74.59)
ob_cube_027.scale = (0.5159, 0.8037, 0.5178)
ob_cube_027.lineart.crease_threshold = 0.0
ob_cube_028.location = (-1.856, -4.355, 8.368)
ob_cube_028.rotation_euler = (0.0, 0.0, 73.45)
ob_cube_028.scale = (0.5159, 0.8037, 0.5178)
ob_cube_028.lineart.crease_threshold = 0.0
ob_cube_029.location = (-3.201, -3.511, 7.313)
ob_cube_029.rotation_euler = (0.0, -0.0, 73.11)
ob_cube_029.scale = (0.5159, 0.8037, 0.5178)
ob_cube_029.lineart.crease_threshold = 0.0
ob_cube_030.location = (-3.188, -3.522, 9.348)
ob_cube_030.rotation_euler = (0.0, 0.0, 73.11)
ob_cube_030.scale = (0.5159, 0.8037, 0.5178)
ob_cube_030.lineart.crease_threshold = 0.0
ob_cube_031.location = (-3.233, 3.583, 9.194)
ob_cube_031.rotation_euler = (0.0, -0.0, 77.72)
ob_cube_031.scale = (0.5159, 0.8037, 0.5178)
ob_cube_031.lineart.crease_threshold = 0.0
ob_cube_032.location = (-3.233, 3.583, 8.09)
ob_cube_032.rotation_euler = (0.0, -0.0, 77.72)
ob_cube_032.scale = (0.5159, 0.8037, 0.5178)
ob_cube_032.lineart.crease_threshold = 0.0
ob_cube_033.location = (-4.203, 2.356, 7.01)
ob_cube_033.rotation_euler = (0.0, -0.0, 78.05)
ob_cube_033.scale = (0.5159, 0.8037, 0.5178)
ob_cube_033.lineart.crease_threshold = 0.0
ob_plane.location = (0.0, 0.0, 0.0)
ob_plane.scale = (19.4, 19.4, 19.4)
ob_plane.lineart.crease_threshold = 0.0

# ---- collection membership
col_collection.objects.link(ob_cylinder)
col_collection.objects.link(ob_cylinder_001)
col_collection.objects.link(ob_cylinder_002)
col_collection.objects.link(ob_cube)
col_collection.objects.link(ob_cube_001)
col_collection.objects.link(ob_cube_002)
col_collection.objects.link(ob_cube_003)
col_collection.objects.link(ob_cube_004)
col_collection.objects.link(ob_cube_005)
col_collection.objects.link(ob_cube_006)
col_collection.objects.link(ob_cube_007)
col_collection.objects.link(ob_cube_008)
col_collection.objects.link(ob_cube_009)
col_collection.objects.link(ob_cube_010)
col_collection.objects.link(ob_cube_011)
col_collection.objects.link(ob_cube_012)
col_collection.objects.link(ob_cube_013)
col_collection.objects.link(ob_cube_014)
col_collection.objects.link(ob_cube_015)
col_collection.objects.link(ob_cube_017)
col_collection.objects.link(ob_cube_016)
col_collection.objects.link(ob_cube_018)
col_collection.objects.link(ob_cube_019)
col_collection.objects.link(ob_cube_020)
col_collection.objects.link(ob_cube_021)
col_collection.objects.link(ob_cube_022)
col_collection.objects.link(ob_cube_023)
col_collection.objects.link(ob_cube_024)
col_collection.objects.link(ob_cube_025)
col_collection.objects.link(ob_cube_026)
col_collection.objects.link(ob_cube_027)
col_collection.objects.link(ob_cube_028)
col_collection.objects.link(ob_cube_029)
col_collection.objects.link(ob_cube_030)
col_collection.objects.link(ob_cube_031)
col_collection.objects.link(ob_cube_032)
col_collection.objects.link(ob_cube_033)
col_collection.objects.link(ob_plane)

# ---- scene / render settings (as saved in the file)
scene.frame_start = 1; scene.frame_end = 250; scene.frame_set(1)
scene.render.engine = 'BLENDER_EEVEE_NEXT'
scene.cycles.use_denoising = False
scene.cycles.samples = 128
scene.cycles.sampling_pattern = 'TABULATED_SOBOL'
scene.cycles.use_adaptive_sampling = False
scene.cycles.use_light_tree = False
scene.view_settings.view_transform = 'Filmic'
bpy.context.view_layer.update()

# ---- added for rendering (the .blend has no active camera and no usable light): camera, sun
cam_auto = bpy.data.cameras.new('AutoCamera')
cam_auto.lens = 50.0
cam_auto.sensor_width = 36.0
cam_auto.clip_end = 1000.0
ob_auto_camera = bpy.data.objects.new('AutoCamera', cam_auto)
scene.collection.objects.link(ob_auto_camera)
ob_auto_camera.location = (52.895, -63.474, 50.3097)
ob_auto_camera.rotation_euler = (1.09748, -7.21219e-08, 0.694738)
scene.camera = ob_auto_camera
light_auto_sun = bpy.data.lights.new('AutoSun', 'SUN')
light_auto_sun.energy = 3.0
light_auto_sun.angle = 0.0523599
ob_auto_sun = bpy.data.objects.new('AutoSun', light_auto_sun)
scene.collection.objects.link(ob_auto_sun)
ob_auto_sun.rotation_euler = (0.872665, 0.174533, 0.523599)
bpy.context.view_layer.update()
